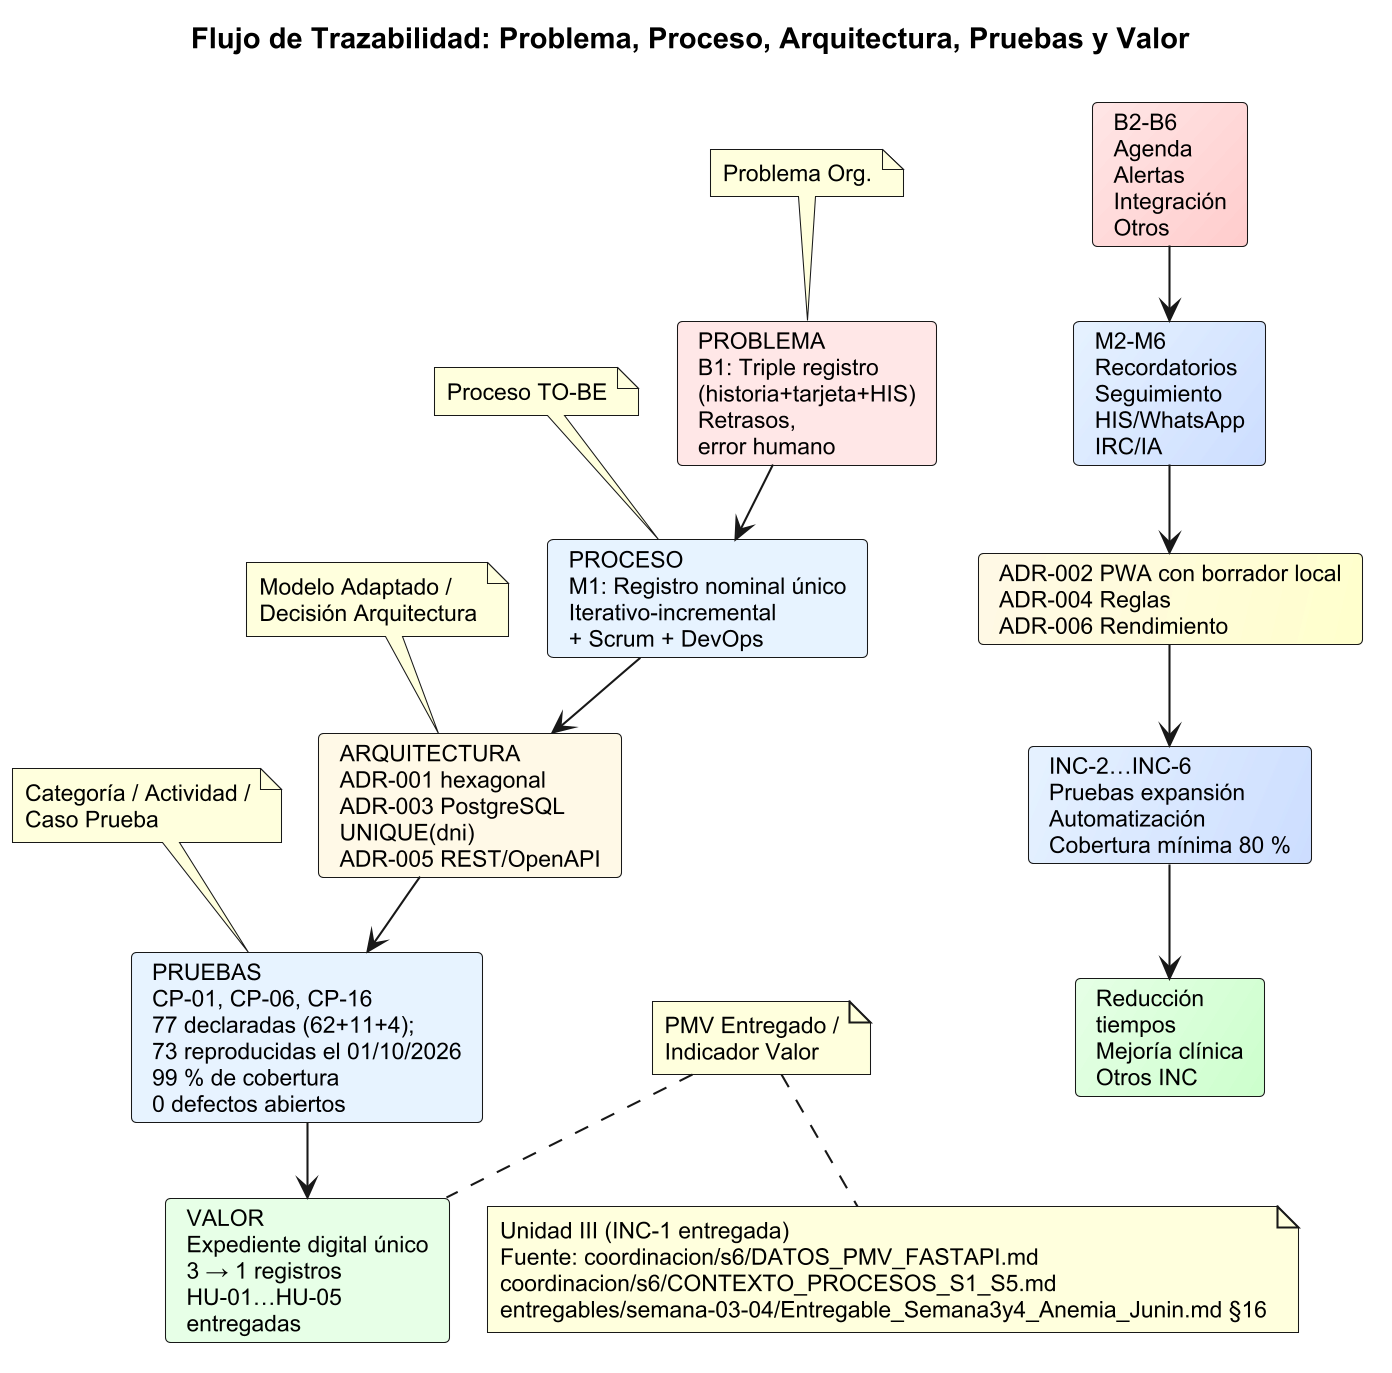

The diagram above was rendered by PlantUML. Its source (embedded in the PNG):
@startuml 64_s6_flujo_trazabilidad
skinparamlocked dpi 200
' Flujo de trazabilidad unificada para VIS-012
!pragma layout smetana
skinparam backgroundColor #FFFFFF
skinparam defaultFontName "Arial"
skinparam defaultFontSize 11

title Flujo de Trazabilidad: Problema, Proceso, Arquitectura, Pruebas y Valor

' === FILA PRINCIPAL: INCREMENTO 1 ===
card "PROBLEMA\nB1: Triple registro\n(historia+tarjeta+HIS)\nRetrasos,\nerror humano" as P1 #FFE6E6

card "PROCESO\nM1: Registro nominal único\nIterativo-incremental\n+ Scrum + DevOps" as PR1 #E6F2FF

card "ARQUITECTURA\nADR-001 hexagonal\nADR-003 PostgreSQL\nUNIQUE(dni)\nADR-005 REST/OpenAPI" as AR1 #FFF9E6

card "PRUEBAS\nCP-01, CP-06, CP-16\n77 declaradas (62+11+4);\n73 reproducidas el 01/10/2026\n99 % de cobertura\n0 defectos abiertos" as PR2 #E6F2FF

card "VALOR\nExpediente digital único\n3 → 1 registros\nHU-01…HU-05\nentregadas" as V1 #E6FFE6

P1 --> PR1
PR1 --> AR1
AR1 --> PR2
PR2 --> V1

' === FILA SECUNDARIA: FUTUROS (INC-2…INC-6) ===
card "B2-B6\nAgenda\nAlertas\nIntegración\nOtros" as P2_FUTURE #FFE6E6/FFCCCC
card "M2-M6\nRecordatorios\nSeguimiento\nHIS/WhatsApp\nIRC/IA" as PR1_FUTURE #E6F2FF/CCDDFF
card "ADR-002 PWA con borrador local\nADR-004 Reglas\nADR-006 Rendimiento" as AR1_FUTURE #FFF9E6/FFFFCC
card "INC-2…INC-6\nPruebas expansión\nAutomatización\nCobertura mínima 80 %" as PR2_FUTURE #E6F2FF/CCDDFF
card "Reducción\ntiempos\nMejoría clínica\nOtros INC" as V1_FUTURE #E6FFE6/CCFFCC

P2_FUTURE --> PR1_FUTURE
PR1_FUTURE --> AR1_FUTURE
AR1_FUTURE --> PR2_FUTURE
PR2_FUTURE --> V1_FUTURE

' === ETIQUETAS DE LA MATRIZ (8 COLUMNAS) ===
note top of P1
  Problema Org.
end note

note top of PR1
  Proceso TO-BE
end note

note top of AR1
  Modelo Adaptado /
  Decisión Arquitectura
end note

note top of PR2
  Categoría / Actividad /
  Caso Prueba
end note

note top of V1
  PMV Entregado /
  Indicador Valor
end note

note bottom
  Unidad III (INC-1 entregada)
  Fuente: coordinacion/s6/DATOS_PMV_FASTAPI.md
  coordinacion/s6/CONTEXTO_PROCESOS_S1_S5.md
  entregables/semana-03-04/Entregable_Semana3y4_Anemia_Junin.md §16
end note

@enduml